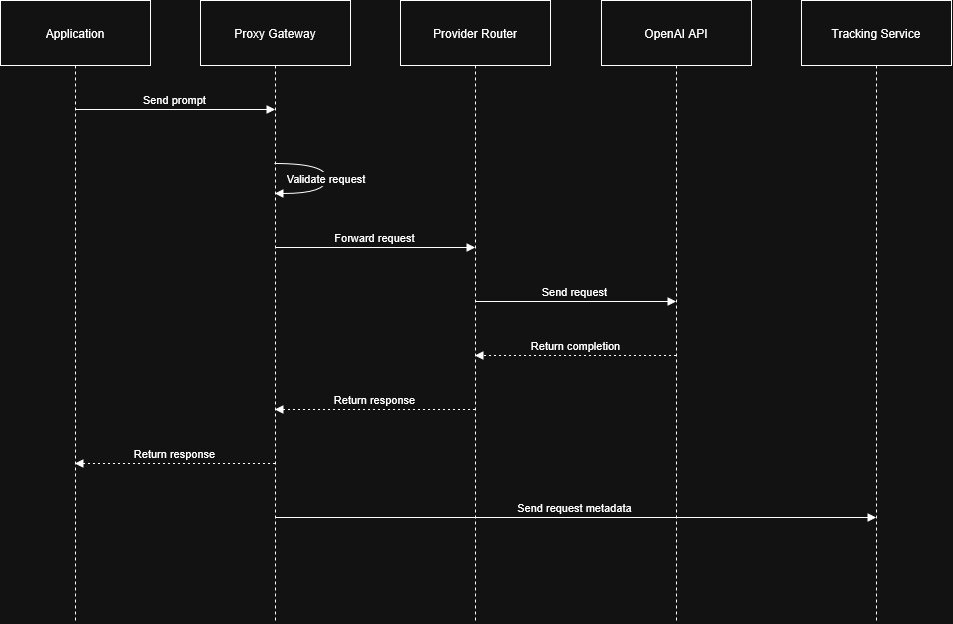

The diagram above was exported from draw.io. Its source (the exported page's mxGraphModel, read from the mxfile embedded in the PNG):
<mxGraphModel dx="1101" dy="626" grid="1" gridSize="10" guides="1" tooltips="1" connect="1" arrows="1" fold="1" page="1" pageScale="1" pageWidth="850" pageHeight="1100" math="0" shadow="0">
  <root>
    <mxCell id="0" />
    <mxCell id="1" parent="0" />
    <mxCell id="2" parent="1" style="shape=umlLifeline;perimeter=lifelinePerimeter;whiteSpace=wrap;container=1;dropTarget=0;collapsible=0;recursiveResize=0;outlineConnect=0;portConstraint=eastwest;newEdgeStyle={&quot;edgeStyle&quot;:&quot;elbowEdgeStyle&quot;,&quot;elbow&quot;:&quot;vertical&quot;,&quot;curved&quot;:0,&quot;rounded&quot;:0};size=65;" value="Application" vertex="1">
      <mxGeometry height="622" width="150" as="geometry" />
    </mxCell>
    <mxCell id="3" parent="1" style="shape=umlLifeline;perimeter=lifelinePerimeter;whiteSpace=wrap;container=1;dropTarget=0;collapsible=0;recursiveResize=0;outlineConnect=0;portConstraint=eastwest;newEdgeStyle={&quot;edgeStyle&quot;:&quot;elbowEdgeStyle&quot;,&quot;elbow&quot;:&quot;vertical&quot;,&quot;curved&quot;:0,&quot;rounded&quot;:0};size=65;" value="Proxy Gateway" vertex="1">
      <mxGeometry height="622" width="150" x="200" as="geometry" />
    </mxCell>
    <mxCell id="4" parent="1" style="shape=umlLifeline;perimeter=lifelinePerimeter;whiteSpace=wrap;container=1;dropTarget=0;collapsible=0;recursiveResize=0;outlineConnect=0;portConstraint=eastwest;newEdgeStyle={&quot;edgeStyle&quot;:&quot;elbowEdgeStyle&quot;,&quot;elbow&quot;:&quot;vertical&quot;,&quot;curved&quot;:0,&quot;rounded&quot;:0};size=65;" value="Provider Router" vertex="1">
      <mxGeometry height="622" width="150" x="400" as="geometry" />
    </mxCell>
    <mxCell id="5" parent="1" style="shape=umlLifeline;perimeter=lifelinePerimeter;whiteSpace=wrap;container=1;dropTarget=0;collapsible=0;recursiveResize=0;outlineConnect=0;portConstraint=eastwest;newEdgeStyle={&quot;edgeStyle&quot;:&quot;elbowEdgeStyle&quot;,&quot;elbow&quot;:&quot;vertical&quot;,&quot;curved&quot;:0,&quot;rounded&quot;:0};size=65;" value="OpenAI API" vertex="1">
      <mxGeometry height="622" width="150" x="601" as="geometry" />
    </mxCell>
    <mxCell id="6" parent="1" style="shape=umlLifeline;perimeter=lifelinePerimeter;whiteSpace=wrap;container=1;dropTarget=0;collapsible=0;recursiveResize=0;outlineConnect=0;portConstraint=eastwest;newEdgeStyle={&quot;edgeStyle&quot;:&quot;elbowEdgeStyle&quot;,&quot;elbow&quot;:&quot;vertical&quot;,&quot;curved&quot;:0,&quot;rounded&quot;:0};size=65;" value="Tracking Service" vertex="1">
      <mxGeometry height="622" width="150" x="801" as="geometry" />
    </mxCell>
    <mxCell id="7" edge="1" parent="1" source="2" style="verticalAlign=bottom;edgeStyle=elbowEdgeStyle;elbow=vertical;curved=0;rounded=0;endArrow=block;" target="3" value="Send prompt">
      <mxGeometry relative="1" as="geometry">
        <Array as="points">
          <mxPoint x="184" y="109" />
        </Array>
      </mxGeometry>
    </mxCell>
    <mxCell id="8" edge="1" parent="1" source="3" style="curved=1;endArrow=block;" target="3" value="Validate request">
      <mxGeometry relative="1" as="geometry">
        <Array as="points">
          <mxPoint x="326" y="163" />
          <mxPoint x="326" y="193" />
        </Array>
      </mxGeometry>
    </mxCell>
    <mxCell id="9" edge="1" parent="1" source="3" style="verticalAlign=bottom;edgeStyle=elbowEdgeStyle;elbow=vertical;curved=0;rounded=0;endArrow=block;" target="4" value="Forward request">
      <mxGeometry relative="1" as="geometry">
        <Array as="points">
          <mxPoint x="384" y="247" />
        </Array>
      </mxGeometry>
    </mxCell>
    <mxCell id="10" edge="1" parent="1" source="4" style="verticalAlign=bottom;edgeStyle=elbowEdgeStyle;elbow=vertical;curved=0;rounded=0;endArrow=block;" target="5" value="Send request">
      <mxGeometry relative="1" as="geometry">
        <Array as="points">
          <mxPoint x="584" y="301" />
        </Array>
      </mxGeometry>
    </mxCell>
    <mxCell id="11" edge="1" parent="1" source="5" style="verticalAlign=bottom;edgeStyle=elbowEdgeStyle;elbow=vertical;curved=0;rounded=0;dashed=1;dashPattern=2 3;endArrow=block;" target="4" value="Return completion">
      <mxGeometry relative="1" as="geometry">
        <Array as="points">
          <mxPoint x="587" y="355" />
        </Array>
      </mxGeometry>
    </mxCell>
    <mxCell id="12" edge="1" parent="1" source="4" style="verticalAlign=bottom;edgeStyle=elbowEdgeStyle;elbow=vertical;curved=0;rounded=0;dashed=1;dashPattern=2 3;endArrow=block;" target="3" value="Return response">
      <mxGeometry relative="1" as="geometry">
        <Array as="points">
          <mxPoint x="387" y="409" />
        </Array>
      </mxGeometry>
    </mxCell>
    <mxCell id="13" edge="1" parent="1" source="3" style="verticalAlign=bottom;edgeStyle=elbowEdgeStyle;elbow=vertical;curved=0;rounded=0;dashed=1;dashPattern=2 3;endArrow=block;" target="2" value="Return response">
      <mxGeometry relative="1" as="geometry">
        <Array as="points">
          <mxPoint x="187" y="463" />
        </Array>
      </mxGeometry>
    </mxCell>
    <mxCell id="14" edge="1" parent="1" source="3" style="verticalAlign=bottom;edgeStyle=elbowEdgeStyle;elbow=vertical;curved=0;rounded=0;endArrow=block;" target="6" value="Send request metadata">
      <mxGeometry relative="1" as="geometry">
        <Array as="points">
          <mxPoint x="584" y="517" />
        </Array>
      </mxGeometry>
    </mxCell>
  </root>
</mxGraphModel>